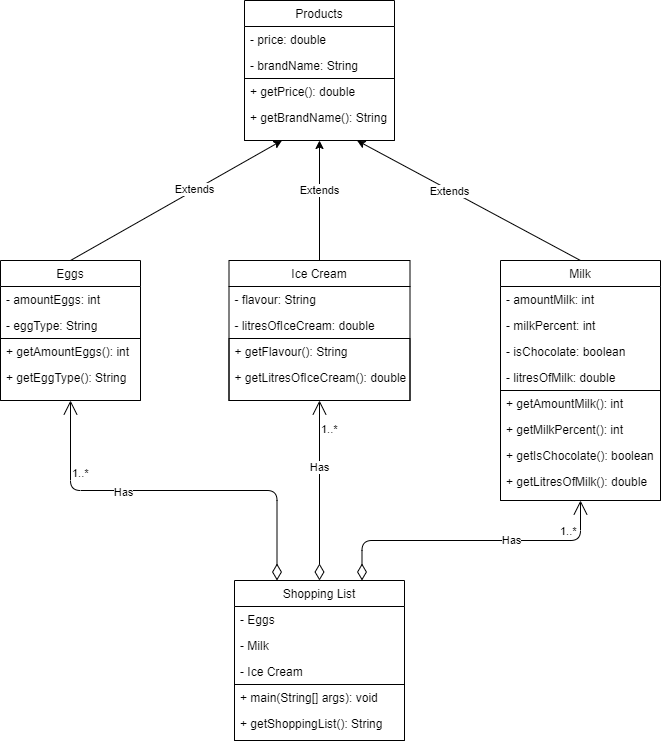

The diagram above was exported from draw.io. Its source (the exported page's mxGraphModel, read from the mxfile embedded in the PNG):
<mxGraphModel dx="1038" dy="548" grid="1" gridSize="10" guides="1" tooltips="1" connect="1" arrows="1" fold="1" page="1" pageScale="1" pageWidth="827" pageHeight="1169" math="0" shadow="0">
  <root>
    <mxCell id="WIyWlLk6GJQsqaUBKTNV-0" />
    <mxCell id="WIyWlLk6GJQsqaUBKTNV-1" parent="WIyWlLk6GJQsqaUBKTNV-0" />
    <mxCell id="cyA4htAzFv-LdG57NiZv-42" value="Shopping List" style="swimlane;fontStyle=0;childLayout=stackLayout;horizontal=1;startSize=26;horizontalStack=0;resizeParent=1;resizeParentMax=0;resizeLast=0;collapsible=1;marginBottom=0;" vertex="1" parent="WIyWlLk6GJQsqaUBKTNV-1">
      <mxGeometry x="334" y="880" width="170" height="160" as="geometry" />
    </mxCell>
    <mxCell id="cyA4htAzFv-LdG57NiZv-43" value="- Eggs" style="text;strokeColor=none;fillColor=none;align=left;verticalAlign=top;spacingLeft=4;spacingRight=4;overflow=hidden;rotatable=0;points=[[0,0.5],[1,0.5]];portConstraint=eastwest;" vertex="1" parent="cyA4htAzFv-LdG57NiZv-42">
      <mxGeometry y="26" width="170" height="26" as="geometry" />
    </mxCell>
    <mxCell id="cyA4htAzFv-LdG57NiZv-44" value="- Milk" style="text;strokeColor=none;fillColor=none;align=left;verticalAlign=top;spacingLeft=4;spacingRight=4;overflow=hidden;rotatable=0;points=[[0,0.5],[1,0.5]];portConstraint=eastwest;" vertex="1" parent="cyA4htAzFv-LdG57NiZv-42">
      <mxGeometry y="52" width="170" height="26" as="geometry" />
    </mxCell>
    <mxCell id="cyA4htAzFv-LdG57NiZv-45" value="- Ice Cream" style="text;strokeColor=none;fillColor=none;align=left;verticalAlign=top;spacingLeft=4;spacingRight=4;overflow=hidden;rotatable=0;points=[[0,0.5],[1,0.5]];portConstraint=eastwest;" vertex="1" parent="cyA4htAzFv-LdG57NiZv-42">
      <mxGeometry y="78" width="170" height="26" as="geometry" />
    </mxCell>
    <mxCell id="G19JZk4zkmoWgTSD-rTa-32" value="" style="swimlane;startSize=0;" vertex="1" parent="cyA4htAzFv-LdG57NiZv-42">
      <mxGeometry y="104" width="170" height="56" as="geometry" />
    </mxCell>
    <mxCell id="G19JZk4zkmoWgTSD-rTa-33" value="+ main(String[] args): void" style="text;strokeColor=none;fillColor=none;align=left;verticalAlign=top;spacingLeft=4;spacingRight=4;overflow=hidden;rotatable=0;points=[[0,0.5],[1,0.5]];portConstraint=eastwest;" vertex="1" parent="G19JZk4zkmoWgTSD-rTa-32">
      <mxGeometry width="176" height="26" as="geometry" />
    </mxCell>
    <mxCell id="G19JZk4zkmoWgTSD-rTa-42" value="+ getShoppingList(): String" style="text;strokeColor=none;fillColor=none;align=left;verticalAlign=top;spacingLeft=4;spacingRight=4;overflow=hidden;rotatable=0;points=[[0,0.5],[1,0.5]];portConstraint=eastwest;" vertex="1" parent="G19JZk4zkmoWgTSD-rTa-32">
      <mxGeometry y="26" width="170" height="26" as="geometry" />
    </mxCell>
    <mxCell id="cyA4htAzFv-LdG57NiZv-46" value="Products" style="swimlane;fontStyle=0;childLayout=stackLayout;horizontal=1;startSize=26;horizontalStack=0;resizeParent=1;resizeParentMax=0;resizeLast=0;collapsible=1;marginBottom=0;" vertex="1" parent="WIyWlLk6GJQsqaUBKTNV-1">
      <mxGeometry x="344" y="300" width="150" height="140" as="geometry" />
    </mxCell>
    <mxCell id="cyA4htAzFv-LdG57NiZv-47" value="- price: double" style="text;strokeColor=none;fillColor=none;align=left;verticalAlign=top;spacingLeft=4;spacingRight=4;overflow=hidden;rotatable=0;points=[[0,0.5],[1,0.5]];portConstraint=eastwest;" vertex="1" parent="cyA4htAzFv-LdG57NiZv-46">
      <mxGeometry y="26" width="150" height="26" as="geometry" />
    </mxCell>
    <mxCell id="cyA4htAzFv-LdG57NiZv-48" value="- brandName: String" style="text;strokeColor=none;fillColor=none;align=left;verticalAlign=top;spacingLeft=4;spacingRight=4;overflow=hidden;rotatable=0;points=[[0,0.5],[1,0.5]];portConstraint=eastwest;" vertex="1" parent="cyA4htAzFv-LdG57NiZv-46">
      <mxGeometry y="52" width="150" height="26" as="geometry" />
    </mxCell>
    <mxCell id="G19JZk4zkmoWgTSD-rTa-36" value="" style="swimlane;startSize=0;" vertex="1" parent="cyA4htAzFv-LdG57NiZv-46">
      <mxGeometry y="78" width="150" height="62" as="geometry" />
    </mxCell>
    <mxCell id="G19JZk4zkmoWgTSD-rTa-0" value="+ getPrice(): double" style="text;strokeColor=none;fillColor=none;align=left;verticalAlign=top;spacingLeft=4;spacingRight=4;overflow=hidden;rotatable=0;points=[[0,0.5],[1,0.5]];portConstraint=eastwest;" vertex="1" parent="G19JZk4zkmoWgTSD-rTa-36">
      <mxGeometry width="140" height="26" as="geometry" />
    </mxCell>
    <mxCell id="G19JZk4zkmoWgTSD-rTa-39" value="+ getBrandName(): String" style="text;strokeColor=none;fillColor=none;align=left;verticalAlign=top;spacingLeft=4;spacingRight=4;overflow=hidden;rotatable=0;points=[[0,0.5],[1,0.5]];portConstraint=eastwest;" vertex="1" parent="G19JZk4zkmoWgTSD-rTa-36">
      <mxGeometry y="26" width="150" height="26" as="geometry" />
    </mxCell>
    <mxCell id="cyA4htAzFv-LdG57NiZv-52" value="Milk" style="swimlane;fontStyle=0;childLayout=stackLayout;horizontal=1;startSize=26;horizontalStack=0;resizeParent=1;resizeParentMax=0;resizeLast=0;collapsible=1;marginBottom=0;" vertex="1" parent="WIyWlLk6GJQsqaUBKTNV-1">
      <mxGeometry x="600" y="560" width="160" height="240" as="geometry" />
    </mxCell>
    <mxCell id="cyA4htAzFv-LdG57NiZv-53" value="- amountMilk: int" style="text;strokeColor=none;fillColor=none;align=left;verticalAlign=top;spacingLeft=4;spacingRight=4;overflow=hidden;rotatable=0;points=[[0,0.5],[1,0.5]];portConstraint=eastwest;" vertex="1" parent="cyA4htAzFv-LdG57NiZv-52">
      <mxGeometry y="26" width="160" height="26" as="geometry" />
    </mxCell>
    <mxCell id="cyA4htAzFv-LdG57NiZv-55" value="- milkPercent: int" style="text;strokeColor=none;fillColor=none;align=left;verticalAlign=top;spacingLeft=4;spacingRight=4;overflow=hidden;rotatable=0;points=[[0,0.5],[1,0.5]];portConstraint=eastwest;" vertex="1" parent="cyA4htAzFv-LdG57NiZv-52">
      <mxGeometry y="52" width="160" height="26" as="geometry" />
    </mxCell>
    <mxCell id="G19JZk4zkmoWgTSD-rTa-8" value="- isChocolate: boolean" style="text;strokeColor=none;fillColor=none;align=left;verticalAlign=top;spacingLeft=4;spacingRight=4;overflow=hidden;rotatable=0;points=[[0,0.5],[1,0.5]];portConstraint=eastwest;" vertex="1" parent="cyA4htAzFv-LdG57NiZv-52">
      <mxGeometry y="78" width="160" height="26" as="geometry" />
    </mxCell>
    <mxCell id="G19JZk4zkmoWgTSD-rTa-45" value="- litresOfMilk: double" style="text;strokeColor=none;fillColor=none;align=left;verticalAlign=top;spacingLeft=4;spacingRight=4;overflow=hidden;rotatable=0;points=[[0,0.5],[1,0.5]];portConstraint=eastwest;" vertex="1" parent="cyA4htAzFv-LdG57NiZv-52">
      <mxGeometry y="104" width="160" height="26" as="geometry" />
    </mxCell>
    <mxCell id="G19JZk4zkmoWgTSD-rTa-25" value="" style="swimlane;startSize=0;" vertex="1" parent="cyA4htAzFv-LdG57NiZv-52">
      <mxGeometry y="130" width="160" height="110" as="geometry" />
    </mxCell>
    <mxCell id="G19JZk4zkmoWgTSD-rTa-31" value="+ getAmountMilk(): int" style="text;strokeColor=none;fillColor=none;align=left;verticalAlign=top;spacingLeft=4;spacingRight=4;overflow=hidden;rotatable=0;points=[[0,0.5],[1,0.5]];portConstraint=eastwest;" vertex="1" parent="G19JZk4zkmoWgTSD-rTa-25">
      <mxGeometry width="140" height="26" as="geometry" />
    </mxCell>
    <mxCell id="G19JZk4zkmoWgTSD-rTa-34" value="+ getMilkPercent(): int" style="text;strokeColor=none;fillColor=none;align=left;verticalAlign=top;spacingLeft=4;spacingRight=4;overflow=hidden;rotatable=0;points=[[0,0.5],[1,0.5]];portConstraint=eastwest;" vertex="1" parent="G19JZk4zkmoWgTSD-rTa-25">
      <mxGeometry y="26" width="140" height="26" as="geometry" />
    </mxCell>
    <mxCell id="G19JZk4zkmoWgTSD-rTa-35" value="+ getIsChocolate(): boolean" style="text;strokeColor=none;fillColor=none;align=left;verticalAlign=top;spacingLeft=4;spacingRight=4;overflow=hidden;rotatable=0;points=[[0,0.5],[1,0.5]];portConstraint=eastwest;" vertex="1" parent="G19JZk4zkmoWgTSD-rTa-25">
      <mxGeometry y="52" width="160" height="26" as="geometry" />
    </mxCell>
    <mxCell id="G19JZk4zkmoWgTSD-rTa-49" value="+ getLitresOfMilk(): double" style="text;strokeColor=none;fillColor=none;align=left;verticalAlign=top;spacingLeft=4;spacingRight=4;overflow=hidden;rotatable=0;points=[[0,0.5],[1,0.5]];portConstraint=eastwest;" vertex="1" parent="G19JZk4zkmoWgTSD-rTa-25">
      <mxGeometry y="78" width="160" height="26" as="geometry" />
    </mxCell>
    <mxCell id="cyA4htAzFv-LdG57NiZv-56" value="Eggs" style="swimlane;fontStyle=0;childLayout=stackLayout;horizontal=1;startSize=26;horizontalStack=0;resizeParent=1;resizeParentMax=0;resizeLast=0;collapsible=1;marginBottom=0;" vertex="1" parent="WIyWlLk6GJQsqaUBKTNV-1">
      <mxGeometry x="100" y="560" width="140" height="140" as="geometry" />
    </mxCell>
    <mxCell id="cyA4htAzFv-LdG57NiZv-57" value="- amountEggs: int" style="text;strokeColor=none;fillColor=none;align=left;verticalAlign=top;spacingLeft=4;spacingRight=4;overflow=hidden;rotatable=0;points=[[0,0.5],[1,0.5]];portConstraint=eastwest;" vertex="1" parent="cyA4htAzFv-LdG57NiZv-56">
      <mxGeometry y="26" width="140" height="26" as="geometry" />
    </mxCell>
    <mxCell id="cyA4htAzFv-LdG57NiZv-59" value="- eggType: String" style="text;strokeColor=none;fillColor=none;align=left;verticalAlign=top;spacingLeft=4;spacingRight=4;overflow=hidden;rotatable=0;points=[[0,0.5],[1,0.5]];portConstraint=eastwest;" vertex="1" parent="cyA4htAzFv-LdG57NiZv-56">
      <mxGeometry y="52" width="140" height="26" as="geometry" />
    </mxCell>
    <mxCell id="G19JZk4zkmoWgTSD-rTa-23" value="" style="swimlane;startSize=0;" vertex="1" parent="cyA4htAzFv-LdG57NiZv-56">
      <mxGeometry y="78" width="140" height="62" as="geometry" />
    </mxCell>
    <mxCell id="G19JZk4zkmoWgTSD-rTa-40" value="+ getAmountEggs(): int" style="text;strokeColor=none;fillColor=none;align=left;verticalAlign=top;spacingLeft=4;spacingRight=4;overflow=hidden;rotatable=0;points=[[0,0.5],[1,0.5]];portConstraint=eastwest;" vertex="1" parent="G19JZk4zkmoWgTSD-rTa-23">
      <mxGeometry width="140" height="26" as="geometry" />
    </mxCell>
    <mxCell id="G19JZk4zkmoWgTSD-rTa-41" value="+ getEggType(): String" style="text;strokeColor=none;fillColor=none;align=left;verticalAlign=top;spacingLeft=4;spacingRight=4;overflow=hidden;rotatable=0;points=[[0,0.5],[1,0.5]];portConstraint=eastwest;" vertex="1" parent="G19JZk4zkmoWgTSD-rTa-23">
      <mxGeometry y="26" width="140" height="26" as="geometry" />
    </mxCell>
    <mxCell id="G19JZk4zkmoWgTSD-rTa-1" value="1..*" style="endArrow=open;html=1;endSize=12;startArrow=diamondThin;startSize=14;startFill=0;edgeStyle=orthogonalEdgeStyle;align=left;verticalAlign=bottom;exitX=0.25;exitY=0;exitDx=0;exitDy=0;entryX=0.5;entryY=1;entryDx=0;entryDy=0;" edge="1" parent="WIyWlLk6GJQsqaUBKTNV-1" source="cyA4htAzFv-LdG57NiZv-42" target="G19JZk4zkmoWgTSD-rTa-23">
      <mxGeometry x="0.5789" relative="1" as="geometry">
        <mxPoint x="500" y="740" as="sourcePoint" />
        <mxPoint x="140" y="760" as="targetPoint" />
        <mxPoint as="offset" />
      </mxGeometry>
    </mxCell>
    <mxCell id="G19JZk4zkmoWgTSD-rTa-7" value="Has" style="edgeLabel;html=1;align=center;verticalAlign=middle;resizable=0;points=[];" vertex="1" connectable="0" parent="G19JZk4zkmoWgTSD-rTa-1">
      <mxGeometry x="0.2632" y="1" relative="1" as="geometry">
        <mxPoint as="offset" />
      </mxGeometry>
    </mxCell>
    <mxCell id="G19JZk4zkmoWgTSD-rTa-9" value="Ice Cream" style="swimlane;fontStyle=0;childLayout=stackLayout;horizontal=1;startSize=26;horizontalStack=0;resizeParent=1;resizeParentMax=0;resizeLast=0;collapsible=1;marginBottom=0;" vertex="1" parent="WIyWlLk6GJQsqaUBKTNV-1">
      <mxGeometry x="328.5" y="560" width="181" height="140" as="geometry" />
    </mxCell>
    <mxCell id="G19JZk4zkmoWgTSD-rTa-10" value="- flavour: String" style="text;strokeColor=none;fillColor=none;align=left;verticalAlign=top;spacingLeft=4;spacingRight=4;overflow=hidden;rotatable=0;points=[[0,0.5],[1,0.5]];portConstraint=eastwest;" vertex="1" parent="G19JZk4zkmoWgTSD-rTa-9">
      <mxGeometry y="26" width="181" height="26" as="geometry" />
    </mxCell>
    <mxCell id="G19JZk4zkmoWgTSD-rTa-43" value="- litresOfIceCream: double" style="text;strokeColor=none;fillColor=none;align=left;verticalAlign=top;spacingLeft=4;spacingRight=4;overflow=hidden;rotatable=0;points=[[0,0.5],[1,0.5]];portConstraint=eastwest;" vertex="1" parent="G19JZk4zkmoWgTSD-rTa-9">
      <mxGeometry y="52" width="181" height="26" as="geometry" />
    </mxCell>
    <mxCell id="G19JZk4zkmoWgTSD-rTa-19" value="" style="swimlane;startSize=0;" vertex="1" parent="G19JZk4zkmoWgTSD-rTa-9">
      <mxGeometry y="78" width="181" height="62" as="geometry" />
    </mxCell>
    <mxCell id="G19JZk4zkmoWgTSD-rTa-20" value="+ getFlavour(): String" style="text;strokeColor=none;fillColor=none;align=left;verticalAlign=top;spacingLeft=4;spacingRight=4;overflow=hidden;rotatable=0;points=[[0,0.5],[1,0.5]];portConstraint=eastwest;" vertex="1" parent="G19JZk4zkmoWgTSD-rTa-19">
      <mxGeometry width="150" height="26" as="geometry" />
    </mxCell>
    <mxCell id="G19JZk4zkmoWgTSD-rTa-44" value="+ getLitresOfIceCream(): double" style="text;strokeColor=none;fillColor=none;align=left;verticalAlign=top;spacingLeft=4;spacingRight=4;overflow=hidden;rotatable=0;points=[[0,0.5],[1,0.5]];portConstraint=eastwest;" vertex="1" parent="G19JZk4zkmoWgTSD-rTa-19">
      <mxGeometry y="26" width="181" height="26" as="geometry" />
    </mxCell>
    <mxCell id="G19JZk4zkmoWgTSD-rTa-27" style="rounded=0;orthogonalLoop=1;jettySize=auto;html=1;exitX=0.5;exitY=0;exitDx=0;exitDy=0;entryX=0.25;entryY=1;entryDx=0;entryDy=0;endArrow=classic;endFill=1;" edge="1" parent="WIyWlLk6GJQsqaUBKTNV-1" source="cyA4htAzFv-LdG57NiZv-56" target="G19JZk4zkmoWgTSD-rTa-36">
      <mxGeometry relative="1" as="geometry" />
    </mxCell>
    <mxCell id="G19JZk4zkmoWgTSD-rTa-29" value="Extends" style="edgeLabel;html=1;align=center;verticalAlign=middle;resizable=0;points=[];" vertex="1" connectable="0" parent="G19JZk4zkmoWgTSD-rTa-27">
      <mxGeometry x="0.177" y="1" relative="1" as="geometry">
        <mxPoint as="offset" />
      </mxGeometry>
    </mxCell>
    <mxCell id="G19JZk4zkmoWgTSD-rTa-50" style="rounded=0;orthogonalLoop=1;jettySize=auto;html=1;exitX=0.5;exitY=0;exitDx=0;exitDy=0;endArrow=classic;endFill=1;entryX=0.5;entryY=1;entryDx=0;entryDy=0;" edge="1" parent="WIyWlLk6GJQsqaUBKTNV-1" source="G19JZk4zkmoWgTSD-rTa-9" target="G19JZk4zkmoWgTSD-rTa-36">
      <mxGeometry relative="1" as="geometry">
        <mxPoint x="200" y="612" as="sourcePoint" />
        <mxPoint x="410" y="500" as="targetPoint" />
      </mxGeometry>
    </mxCell>
    <mxCell id="G19JZk4zkmoWgTSD-rTa-51" value="Extends" style="edgeLabel;html=1;align=center;verticalAlign=middle;resizable=0;points=[];" vertex="1" connectable="0" parent="G19JZk4zkmoWgTSD-rTa-50">
      <mxGeometry x="0.177" y="1" relative="1" as="geometry">
        <mxPoint as="offset" />
      </mxGeometry>
    </mxCell>
    <mxCell id="G19JZk4zkmoWgTSD-rTa-52" style="rounded=0;orthogonalLoop=1;jettySize=auto;html=1;exitX=0.5;exitY=0;exitDx=0;exitDy=0;endArrow=classic;endFill=1;entryX=0.75;entryY=1;entryDx=0;entryDy=0;" edge="1" parent="WIyWlLk6GJQsqaUBKTNV-1" source="cyA4htAzFv-LdG57NiZv-52" target="G19JZk4zkmoWgTSD-rTa-36">
      <mxGeometry relative="1" as="geometry">
        <mxPoint x="180" y="580" as="sourcePoint" />
        <mxPoint x="410" y="470" as="targetPoint" />
      </mxGeometry>
    </mxCell>
    <mxCell id="G19JZk4zkmoWgTSD-rTa-53" value="Extends" style="edgeLabel;html=1;align=center;verticalAlign=middle;resizable=0;points=[];" vertex="1" connectable="0" parent="G19JZk4zkmoWgTSD-rTa-52">
      <mxGeometry x="0.177" y="1" relative="1" as="geometry">
        <mxPoint as="offset" />
      </mxGeometry>
    </mxCell>
    <mxCell id="G19JZk4zkmoWgTSD-rTa-54" value="1..*" style="endArrow=open;html=1;endSize=12;startArrow=diamondThin;startSize=14;startFill=0;edgeStyle=orthogonalEdgeStyle;align=left;verticalAlign=bottom;exitX=0.5;exitY=0;exitDx=0;exitDy=0;entryX=0.5;entryY=1;entryDx=0;entryDy=0;" edge="1" parent="WIyWlLk6GJQsqaUBKTNV-1" source="cyA4htAzFv-LdG57NiZv-42" target="G19JZk4zkmoWgTSD-rTa-19">
      <mxGeometry x="0.5789" relative="1" as="geometry">
        <mxPoint x="386.5" y="890" as="sourcePoint" />
        <mxPoint x="419" y="730" as="targetPoint" />
        <mxPoint as="offset" />
      </mxGeometry>
    </mxCell>
    <mxCell id="G19JZk4zkmoWgTSD-rTa-55" value="Has" style="edgeLabel;html=1;align=center;verticalAlign=middle;resizable=0;points=[];" vertex="1" connectable="0" parent="G19JZk4zkmoWgTSD-rTa-54">
      <mxGeometry x="0.2632" y="1" relative="1" as="geometry">
        <mxPoint as="offset" />
      </mxGeometry>
    </mxCell>
    <mxCell id="G19JZk4zkmoWgTSD-rTa-56" value="1..*" style="endArrow=open;html=1;endSize=12;startArrow=diamondThin;startSize=14;startFill=0;edgeStyle=orthogonalEdgeStyle;align=left;verticalAlign=bottom;exitX=0.75;exitY=0;exitDx=0;exitDy=0;entryX=0.5;entryY=1;entryDx=0;entryDy=0;" edge="1" parent="WIyWlLk6GJQsqaUBKTNV-1" source="cyA4htAzFv-LdG57NiZv-42" target="G19JZk4zkmoWgTSD-rTa-25">
      <mxGeometry x="0.5789" relative="1" as="geometry">
        <mxPoint x="396.5" y="900" as="sourcePoint" />
        <mxPoint x="185.24" y="709.012" as="targetPoint" />
        <mxPoint as="offset" />
      </mxGeometry>
    </mxCell>
    <mxCell id="G19JZk4zkmoWgTSD-rTa-57" value="Has" style="edgeLabel;html=1;align=center;verticalAlign=middle;resizable=0;points=[];" vertex="1" connectable="0" parent="G19JZk4zkmoWgTSD-rTa-56">
      <mxGeometry x="0.2632" y="1" relative="1" as="geometry">
        <mxPoint as="offset" />
      </mxGeometry>
    </mxCell>
  </root>
</mxGraphModel>